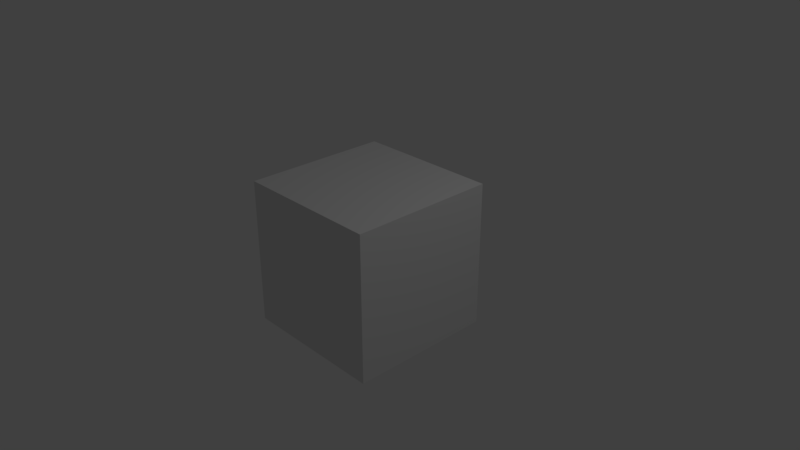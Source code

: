 # Source: Alpha_Animations.blend  (saved by Blender 2.78.0; exported with 4.5.12 LTS)
import bpy
from mathutils import Matrix  # noqa: F401  (used for matrix-valued properties, if any)

bpy.ops.wm.read_factory_settings(use_empty=True)
scene = bpy.context.scene
scene.name = 'Scene'

# ---- collections
col_collection_1 = bpy.data.collections.new('Collection 1'); scene.collection.children.link(col_collection_1)

# ---- materials (node trees are filled in below, after node groups)
mat_material = bpy.data.materials.new('Material')
mat_material.alpha_threshold = 0.0
mat_material.use_transparent_shadow = False
mat_material.roughness = 0.5
mat_material.line_color = (0.0, 0.0, 0.0, 1.0)

# ---- material node trees

# ---- world
world_world = bpy.data.worlds.new('World'); scene.world = world_world
world_world.color = (0.05088, 0.05088, 0.05088)
world_world.use_sun_shadow = False
world_world.sun_shadow_jitter_overblur = 0.0
world_world.cycles.sampling_method = 'MANUAL'

# ---- cameras
cam_camera = bpy.data.cameras.new('Camera')
cam_camera.clip_end = 100.0
cam_camera.lens = 35.0
cam_camera.sensor_width = 32.0
cam_camera.sensor_height = 18.0
cam_camera.ortho_scale = 7.314
cam_camera.dof.focus_distance = 0.0
cam_camera.dof.aperture_fstop = 128.0

# ---- lights
light_lamp = bpy.data.lights.new('Lamp', 'POINT')
light_lamp.transmission_factor = 0.0
light_lamp.cutoff_distance = 30.0
light_lamp.energy = 100.0
light_lamp.shadow_buffer_clip_start = 1.001
light_lamp.shadow_soft_size = 0.1
light_lamp.shadow_maximum_resolution = 0.006
light_lamp.use_absolute_resolution = True

# ---- meshes
me_cube = bpy.data.meshes.new('Cube')
me_cube.from_pydata([(1.0, 1.0, -1.0), (1.0, -1.0, -1.0), (-1.0, -1.0, -1.0), (-1.0, 1.0, -1.0), (1.0, 1.0, 1.0), (1.0, -1.0, 1.0), (-1.0, -1.0, 1.0), (-1.0, 1.0, 1.0)], [], [(0, 1, 2, 3), (4, 7, 6, 5), (0, 4, 5, 1), (1, 5, 6, 2), (2, 6, 7, 3), (4, 0, 3, 7)])
me_cube.materials.append(mat_material)
me_cube.use_remesh_preserve_volume = False
me_cube.use_remesh_preserve_attributes = False
me_cube.use_mirror_vertex_groups = False
me_cube.update()

# ---- objects
ob_cube = bpy.data.objects.new('Cube', me_cube)
ob_lamp = bpy.data.objects.new('Lamp', light_lamp)
ob_camera = bpy.data.objects.new('Camera', cam_camera)

# ---- transforms, parenting, visibility, modifiers, constraints
ob_cube.location = (0.0, 0.0, 0.0)
ob_cube.lock_rotations_4d = False
ob_cube.empty_display_type = 'ARROWS'
ob_cube.lineart.crease_threshold = 0.0
ob_lamp.location = (4.076, 1.005, 5.904)
ob_lamp.rotation_euler = (0.6503, 0.05522, 1.866)
ob_lamp.lock_rotations_4d = False
ob_lamp.empty_display_type = 'ARROWS'
ob_lamp.color = (0.0, 0.0, 0.0, 0.0)
ob_lamp.lineart.crease_threshold = 0.0
ob_camera.location = (7.481, -6.508, 5.344)
ob_camera.rotation_euler = (1.109, 0.0, 0.8149)
ob_camera.lock_rotations_4d = False
ob_camera.empty_display_type = 'ARROWS'
ob_camera.color = (0.0, 0.0, 0.0, 0.0)
ob_camera.display_type = 'WIRE'
ob_camera.lineart.crease_threshold = 0.0

# ---- collection membership
col_collection_1.objects.link(ob_cube)
col_collection_1.objects.link(ob_lamp)
col_collection_1.objects.link(ob_camera)

# ---- scene / render settings (as saved in the file)
scene.camera = ob_camera
scene.frame_start = 1; scene.frame_end = 250; scene.frame_set(1)
scene.render.engine = 'BLENDER_EEVEE_NEXT'
scene.render.resolution_percentage = 50
scene.render.dither_intensity = 0.0
scene.cycles.use_denoising = False
scene.cycles.samples = 128
scene.cycles.sampling_pattern = 'TABULATED_SOBOL'
scene.cycles.light_sampling_threshold = 0.0
scene.cycles.use_adaptive_sampling = False
scene.cycles.use_light_tree = False
scene.cycles.blur_glossy = 0.0
scene.cycles.sample_clamp_indirect = 0.0
scene.view_settings.view_transform = 'Standard'
bpy.context.view_layer.update()
